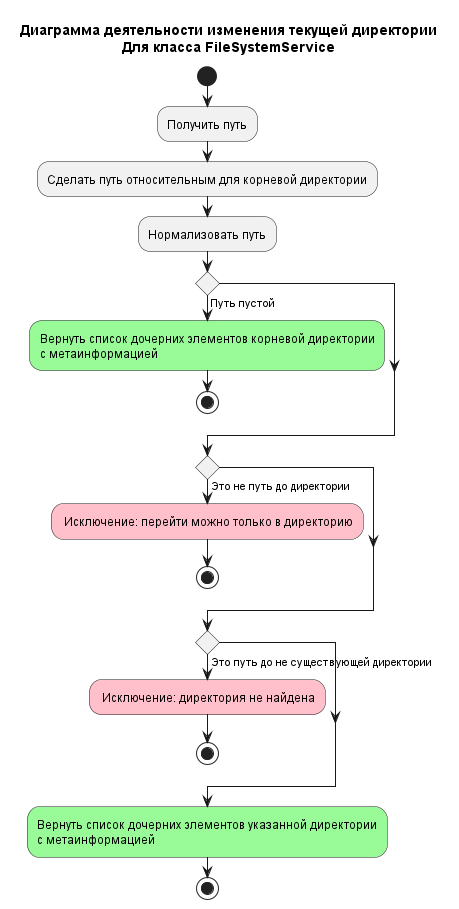

The diagram above was rendered by PlantUML. Its source (embedded in the PNG):
@startuml Change dir activity diagram
title
Диаграмма деятельности изменения текущей директории
Для класса FileSystemService
end title

start
:Получить путь;
:Сделать путь относительным для корневой директории;
:Нормализовать путь;

if () then (Путь пустой)
    #palegreen:Вернуть список дочерних элементов корневой директории\nс метаинформацией;
    stop
endif

if () then (Это не путь до директории)
    #pink: Исключение: перейти можно только в директорию;
    stop
endif

if () then (Это путь до не существующей директории)
    #pink: Исключение: директория не найдена;
    stop
endif

#palegreen:Вернуть список дочерних элементов указанной директории\nс метаинформацией;

stop

@enduml